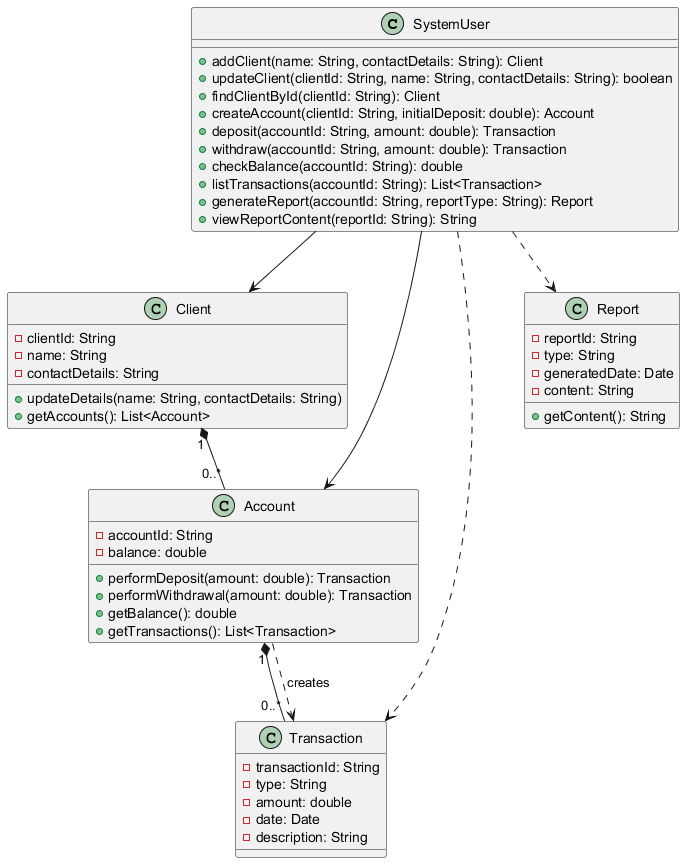

The diagram above was rendered by PlantUML. Its source (embedded in the PNG):
@startuml

class SystemUser {
  + addClient(name: String, contactDetails: String): Client
  + updateClient(clientId: String, name: String, contactDetails: String): boolean
  + findClientById(clientId: String): Client
  + createAccount(clientId: String, initialDeposit: double): Account
  + deposit(accountId: String, amount: double): Transaction
  + withdraw(accountId: String, amount: double): Transaction
  + checkBalance(accountId: String): double
  + listTransactions(accountId: String): List<Transaction>
  + generateReport(accountId: String, reportType: String): Report
  + viewReportContent(reportId: String): String
}

class Client {
  - clientId: String
  - name: String
  - contactDetails: String
  + updateDetails(name: String, contactDetails: String)
  + getAccounts(): List<Account>
}

class Account {
  - accountId: String
  - balance: double
  + performDeposit(amount: double): Transaction
  + performWithdrawal(amount: double): Transaction
  + getBalance(): double
  + getTransactions(): List<Transaction>
}

class Transaction {
  - transactionId: String
  - type: String
  - amount: double
  - date: Date
  - description: String
}

class Report {
  - reportId: String
  - type: String
  - generatedDate: Date
  - content: String
  + getContent(): String
}

SystemUser --> Client
SystemUser --> Account
SystemUser ..> Transaction
SystemUser ..> Report

Client "1" *-- "0..*" Account
Account "1" *-- "0..*" Transaction

Account ..> Transaction : creates

@enduml